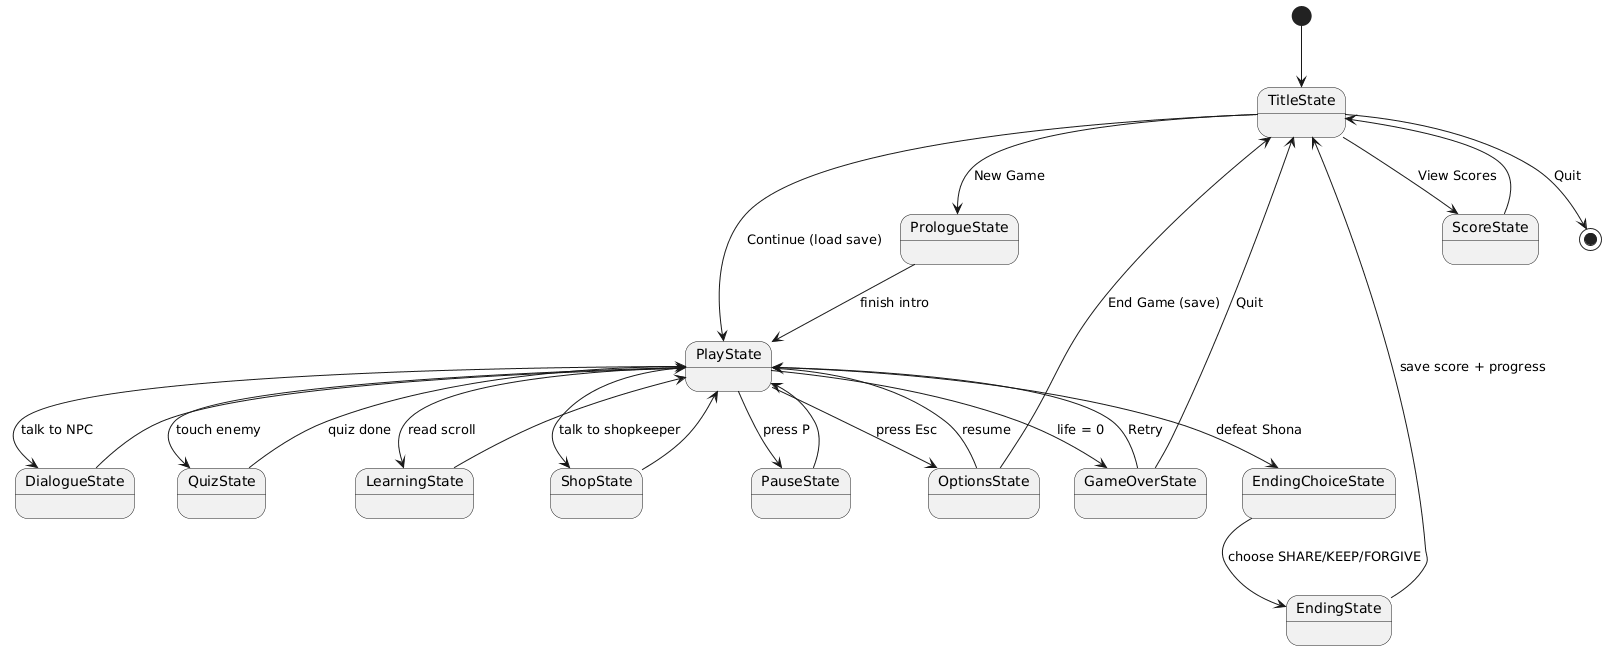

The diagram above was rendered by PlantUML. Its source (embedded in the PNG):
@startuml
skinparam backgroundColor #FFFFFF

[*] --> TitleState

TitleState --> PrologueState : New Game
TitleState --> PlayState : Continue (load save)
TitleState --> ScoreState : View Scores
TitleState --> [*] : Quit

PrologueState --> PlayState : finish intro

PlayState --> DialogueState : talk to NPC
PlayState --> QuizState : touch enemy
PlayState --> LearningState : read scroll
PlayState --> ShopState : talk to shopkeeper
PlayState --> PauseState : press P
PlayState --> OptionsState : press Esc
PlayState --> GameOverState : life = 0
PlayState --> EndingChoiceState : defeat Shona

DialogueState --> PlayState
QuizState --> PlayState : quiz done
LearningState --> PlayState
ShopState --> PlayState
PauseState --> PlayState
OptionsState --> PlayState : resume
OptionsState --> TitleState : End Game (save)

EndingChoiceState --> EndingState : choose SHARE/KEEP/FORGIVE
EndingState --> TitleState : save score + progress
GameOverState --> PlayState : Retry
GameOverState --> TitleState : Quit
ScoreState --> TitleState
@enduml